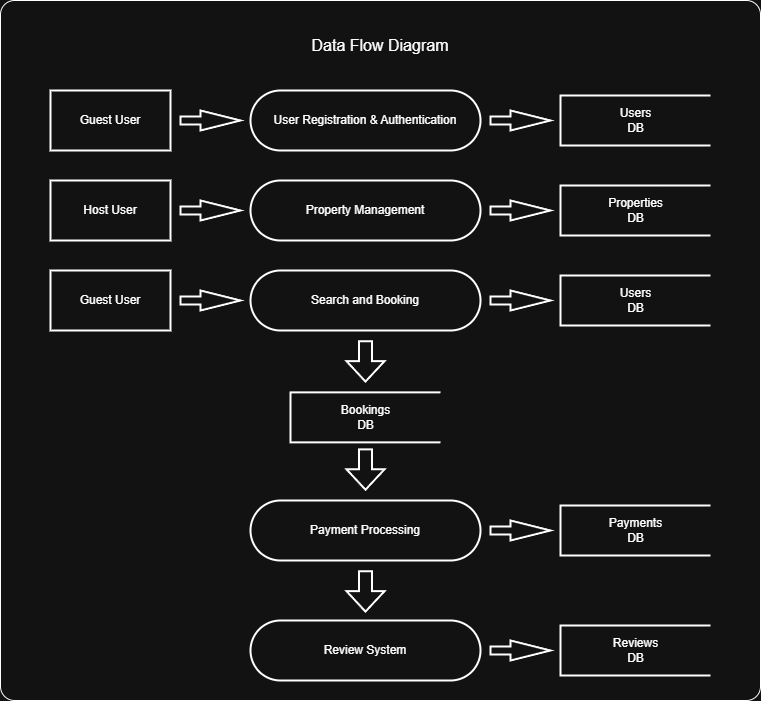

The diagram above was exported from draw.io. Its source (the exported page's mxGraphModel, read from the mxfile embedded in the PNG):
<mxGraphModel dx="872" dy="1333" grid="1" gridSize="10" guides="1" tooltips="1" connect="1" arrows="1" fold="1" page="1" pageScale="1" pageWidth="1100" pageHeight="850" math="0" shadow="0">
  <root>
    <mxCell id="0" />
    <mxCell id="1" parent="0" />
    <mxCell id="5S2xGccPZIuy6XRHZPBA-32" value="" style="rounded=1;whiteSpace=wrap;html=1;arcSize=2;" vertex="1" parent="1">
      <mxGeometry x="90" y="-20" width="760" height="700" as="geometry" />
    </mxCell>
    <mxCell id="5S2xGccPZIuy6XRHZPBA-2" value="Guest User" style="rounded=0;whiteSpace=wrap;html=1;strokeWidth=2;" vertex="1" parent="1">
      <mxGeometry x="140" y="70" width="120" height="60" as="geometry" />
    </mxCell>
    <mxCell id="5S2xGccPZIuy6XRHZPBA-3" value="&lt;span style=&quot;text-align: left;&quot;&gt;User Registration &amp;amp; Authentication&lt;/span&gt;" style="rounded=1;whiteSpace=wrap;html=1;arcSize=50;strokeWidth=2;" vertex="1" parent="1">
      <mxGeometry x="340" y="70" width="230" height="60" as="geometry" />
    </mxCell>
    <mxCell id="5S2xGccPZIuy6XRHZPBA-4" value="&lt;span style=&quot;text-wrap-mode: wrap;&quot;&gt;Users DB&lt;/span&gt;" style="strokeWidth=2;html=1;shape=mxgraph.flowchart.annotation_1;align=center;pointerEvents=1;" vertex="1" parent="1">
      <mxGeometry x="650" y="75" width="150" height="50" as="geometry" />
    </mxCell>
    <mxCell id="5S2xGccPZIuy6XRHZPBA-5" value="" style="verticalLabelPosition=bottom;verticalAlign=top;html=1;strokeWidth=2;shape=mxgraph.arrows2.arrow;dy=0.6;dx=40;notch=0;" vertex="1" parent="1">
      <mxGeometry x="270" y="90" width="60" height="20" as="geometry" />
    </mxCell>
    <mxCell id="5S2xGccPZIuy6XRHZPBA-6" value="" style="verticalLabelPosition=bottom;verticalAlign=top;html=1;strokeWidth=2;shape=mxgraph.arrows2.arrow;dy=0.6;dx=40;notch=0;" vertex="1" parent="1">
      <mxGeometry x="580" y="90" width="60" height="20" as="geometry" />
    </mxCell>
    <mxCell id="5S2xGccPZIuy6XRHZPBA-7" value="Host User" style="rounded=0;whiteSpace=wrap;html=1;strokeWidth=2;" vertex="1" parent="1">
      <mxGeometry x="140" y="160" width="120" height="60" as="geometry" />
    </mxCell>
    <mxCell id="5S2xGccPZIuy6XRHZPBA-8" value="&lt;span style=&quot;text-align: left;&quot;&gt;Property Management&lt;/span&gt;" style="rounded=1;whiteSpace=wrap;html=1;arcSize=50;strokeWidth=2;" vertex="1" parent="1">
      <mxGeometry x="340" y="160" width="230" height="60" as="geometry" />
    </mxCell>
    <mxCell id="5S2xGccPZIuy6XRHZPBA-9" value="&lt;span style=&quot;text-wrap-mode: wrap;&quot;&gt;Properties DB&lt;/span&gt;" style="strokeWidth=2;html=1;shape=mxgraph.flowchart.annotation_1;align=center;pointerEvents=1;" vertex="1" parent="1">
      <mxGeometry x="650" y="165" width="150" height="50" as="geometry" />
    </mxCell>
    <mxCell id="5S2xGccPZIuy6XRHZPBA-10" value="" style="verticalLabelPosition=bottom;verticalAlign=top;html=1;strokeWidth=2;shape=mxgraph.arrows2.arrow;dy=0.6;dx=40;notch=0;" vertex="1" parent="1">
      <mxGeometry x="270" y="180" width="60" height="20" as="geometry" />
    </mxCell>
    <mxCell id="5S2xGccPZIuy6XRHZPBA-11" value="" style="verticalLabelPosition=bottom;verticalAlign=top;html=1;strokeWidth=2;shape=mxgraph.arrows2.arrow;dy=0.6;dx=40;notch=0;" vertex="1" parent="1">
      <mxGeometry x="580" y="180" width="60" height="20" as="geometry" />
    </mxCell>
    <mxCell id="5S2xGccPZIuy6XRHZPBA-12" value="Guest User" style="rounded=0;whiteSpace=wrap;html=1;strokeWidth=2;" vertex="1" parent="1">
      <mxGeometry x="140" y="250" width="120" height="60" as="geometry" />
    </mxCell>
    <mxCell id="5S2xGccPZIuy6XRHZPBA-13" value="&lt;span style=&quot;text-align: left;&quot;&gt;Search and Booking&lt;/span&gt;" style="rounded=1;whiteSpace=wrap;html=1;arcSize=50;strokeWidth=2;" vertex="1" parent="1">
      <mxGeometry x="340" y="250" width="230" height="60" as="geometry" />
    </mxCell>
    <mxCell id="5S2xGccPZIuy6XRHZPBA-14" value="&lt;span style=&quot;text-wrap-mode: wrap;&quot;&gt;Users DB&lt;/span&gt;" style="strokeWidth=2;html=1;shape=mxgraph.flowchart.annotation_1;align=center;pointerEvents=1;" vertex="1" parent="1">
      <mxGeometry x="650" y="255" width="150" height="50" as="geometry" />
    </mxCell>
    <mxCell id="5S2xGccPZIuy6XRHZPBA-15" value="" style="verticalLabelPosition=bottom;verticalAlign=top;html=1;strokeWidth=2;shape=mxgraph.arrows2.arrow;dy=0.6;dx=40;notch=0;" vertex="1" parent="1">
      <mxGeometry x="270" y="270" width="60" height="20" as="geometry" />
    </mxCell>
    <mxCell id="5S2xGccPZIuy6XRHZPBA-16" value="" style="verticalLabelPosition=bottom;verticalAlign=top;html=1;strokeWidth=2;shape=mxgraph.arrows2.arrow;dy=0.6;dx=40;notch=0;" vertex="1" parent="1">
      <mxGeometry x="580" y="270" width="60" height="20" as="geometry" />
    </mxCell>
    <mxCell id="5S2xGccPZIuy6XRHZPBA-17" value="&lt;span style=&quot;text-wrap-mode: wrap;&quot;&gt;Bookings DB&lt;/span&gt;" style="strokeWidth=2;html=1;shape=mxgraph.flowchart.annotation_1;align=center;pointerEvents=1;" vertex="1" parent="1">
      <mxGeometry x="380" y="371.87" width="150" height="50" as="geometry" />
    </mxCell>
    <mxCell id="5S2xGccPZIuy6XRHZPBA-18" value="&lt;span style=&quot;text-align: left;&quot;&gt;Payment Processing&lt;/span&gt;" style="rounded=1;whiteSpace=wrap;html=1;arcSize=50;strokeWidth=2;" vertex="1" parent="1">
      <mxGeometry x="340" y="480" width="230" height="60" as="geometry" />
    </mxCell>
    <mxCell id="5S2xGccPZIuy6XRHZPBA-19" value="&lt;span style=&quot;text-align: left;&quot;&gt;Review System&lt;/span&gt;" style="rounded=1;whiteSpace=wrap;html=1;arcSize=50;strokeWidth=2;" vertex="1" parent="1">
      <mxGeometry x="340" y="600" width="230" height="60" as="geometry" />
    </mxCell>
    <mxCell id="5S2xGccPZIuy6XRHZPBA-22" value="&lt;span style=&quot;text-wrap-mode: wrap;&quot;&gt;Payments DB&lt;/span&gt;" style="strokeWidth=2;html=1;shape=mxgraph.flowchart.annotation_1;align=center;pointerEvents=1;" vertex="1" parent="1">
      <mxGeometry x="650" y="485" width="150" height="50" as="geometry" />
    </mxCell>
    <mxCell id="5S2xGccPZIuy6XRHZPBA-23" value="" style="verticalLabelPosition=bottom;verticalAlign=top;html=1;strokeWidth=2;shape=mxgraph.arrows2.arrow;dy=0.6;dx=40;notch=0;" vertex="1" parent="1">
      <mxGeometry x="580" y="500" width="60" height="20" as="geometry" />
    </mxCell>
    <mxCell id="5S2xGccPZIuy6XRHZPBA-24" value="&lt;span style=&quot;text-wrap-mode: wrap;&quot;&gt;Reviews DB&lt;/span&gt;" style="strokeWidth=2;html=1;shape=mxgraph.flowchart.annotation_1;align=center;pointerEvents=1;" vertex="1" parent="1">
      <mxGeometry x="650" y="605" width="150" height="50" as="geometry" />
    </mxCell>
    <mxCell id="5S2xGccPZIuy6XRHZPBA-25" value="" style="verticalLabelPosition=bottom;verticalAlign=top;html=1;strokeWidth=2;shape=mxgraph.arrows2.arrow;dy=0.6;dx=40;notch=0;" vertex="1" parent="1">
      <mxGeometry x="580" y="620" width="60" height="20" as="geometry" />
    </mxCell>
    <mxCell id="5S2xGccPZIuy6XRHZPBA-26" value="" style="verticalLabelPosition=bottom;verticalAlign=top;html=1;strokeWidth=2;shape=mxgraph.arrows2.arrow;dy=0.66;dx=20.5;notch=0;rotation=90;" vertex="1" parent="1">
      <mxGeometry x="434.84000000000003" y="321.86999999999995" width="40.31" height="38.13" as="geometry" />
    </mxCell>
    <mxCell id="5S2xGccPZIuy6XRHZPBA-27" value="" style="verticalLabelPosition=bottom;verticalAlign=top;html=1;strokeWidth=2;shape=mxgraph.arrows2.arrow;dy=0.66;dx=20.5;notch=0;rotation=90;" vertex="1" parent="1">
      <mxGeometry x="434.84" y="430" width="40.31" height="38.13" as="geometry" />
    </mxCell>
    <mxCell id="5S2xGccPZIuy6XRHZPBA-28" value="" style="verticalLabelPosition=bottom;verticalAlign=top;html=1;strokeWidth=2;shape=mxgraph.arrows2.arrow;dy=0.66;dx=20.5;notch=0;rotation=90;" vertex="1" parent="1">
      <mxGeometry x="434.84999999999997" y="551.87" width="40.31" height="38.13" as="geometry" />
    </mxCell>
    <mxCell id="5S2xGccPZIuy6XRHZPBA-33" value="&lt;font style=&quot;font-size: 16px;&quot;&gt;Data Flow Diagram&lt;/font&gt;" style="rounded=1;whiteSpace=wrap;html=1;strokeColor=none;" vertex="1" parent="1">
      <mxGeometry x="375" width="190" height="50" as="geometry" />
    </mxCell>
  </root>
</mxGraphModel>